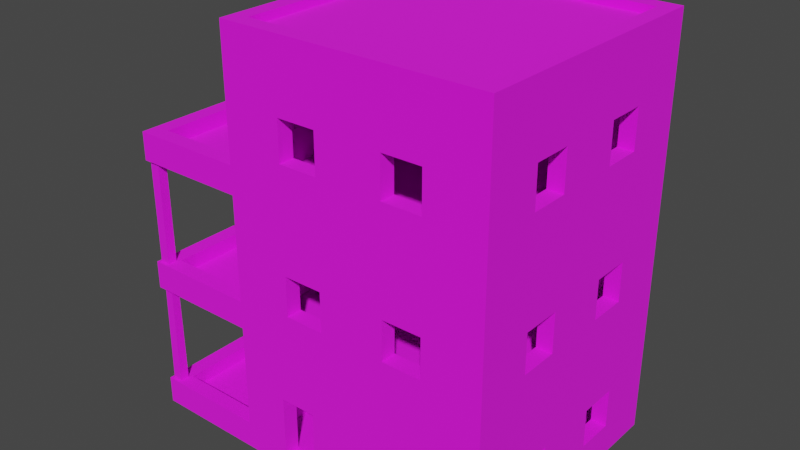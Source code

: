# Source: Building_2.blend  (saved by Blender 3.6.13; exported with 4.5.12 LTS)
import bpy
from mathutils import Matrix  # noqa: F401  (used for matrix-valued properties, if any)

bpy.ops.wm.read_factory_settings(use_empty=True)
scene = bpy.context.scene
scene.name = 'Scene'

# ---- collections
col_collection = bpy.data.collections.new('Collection'); scene.collection.children.link(col_collection)

# ---- images (referenced by path relative to the original .blend; pixels are not part of the script)
import os
ASSET_DIR = os.environ.get("B2B_ASSET_DIR", "")  # directory of the original .blend (textures are referenced by path, not embedded)
HERE = os.path.dirname(os.path.abspath(__file__))  # packed textures are extracted next to this script under _unpacked/

def load_image(name, relpath, width, height, colorspace="sRGB"):
    """Load a texture the original file referenced (path relative to the .blend, or extracted next to this script)."""
    p = next((c for c in (os.path.join(HERE, relpath), os.path.join(ASSET_DIR, relpath)) if relpath and os.path.exists(c)), "")
    if p:
        img = bpy.data.images.load(p, check_existing=True)
        img.name = name
    else:  # same state as the original file: an image datablock whose file is absent (Cycles renders it pink)
        img = bpy.data.images.new(name, width, height)
        img.source = "FILE"
        img.filepath = "//" + (relpath or name)
    img.colorspace_settings.name = colorspace
    return img
img_dark_concrete_jpg = load_image('Dark Concrete.jpg', 'Dark Concrete.jpg', 1024, 1024, 'sRGB')
img_concrete_png = load_image('Concrete.png', 'Concrete.png', 1024, 1024, 'sRGB')

# ---- materials (node trees are filled in below, after node groups)
mat_walls = bpy.data.materials.new('Walls')
mat_walls.alpha_threshold = 0.0
mat_walls.use_transparent_shadow = False
mat_walls.line_color = (0.0, 0.0, 0.0, 1.0)
mat_floor = bpy.data.materials.new('Floor')
mat_floor.use_transparent_shadow = False

# ---- material node trees
mat_walls.use_nodes = True; mat_walls.node_tree.nodes.clear()
_N = mat_walls.node_tree.nodes; _L = mat_walls.node_tree.links
n0 = _N.new('ShaderNodeOutputMaterial'); n0.name = 'Material Output'; n0.location = (300, 300)
n1 = _N.new('ShaderNodeBsdfPrincipled'); n1.name = 'Principled BSDF'; n1.location = (10, 300)
n1.distribution = 'GGX'
n1.subsurface_method = 'BURLEY'
n1.inputs[2].default_value = 1.0
n1.inputs[3].default_value = 1.45
n1.inputs[27].default_value = (0.0, 0.0, 0.0, 1.0)
n1.inputs[28].default_value = 1.0
n2 = _N.new('ShaderNodeTexImage'); n2.name = 'Image Texture'; n2.location = (-280, 280)
n2.image = img_dark_concrete_jpg
_L.new(n1.outputs[0], n0.inputs[0])
_L.new(n2.outputs[0], n1.inputs[0])
n0.is_active_output = True
mat_floor.use_nodes = True; mat_floor.node_tree.nodes.clear()
_N = mat_floor.node_tree.nodes; _L = mat_floor.node_tree.links
n0 = _N.new('ShaderNodeBsdfPrincipled'); n0.name = 'Principled BSDF'; n0.location = (10, 300)
n0.distribution = 'GGX'
n0.subsurface_method = 'BURLEY'
n0.inputs[2].default_value = 1.0
n0.inputs[3].default_value = 1.45
n0.inputs[27].default_value = (0.0, 0.0, 0.0, 1.0)
n0.inputs[28].default_value = 1.0
n1 = _N.new('ShaderNodeOutputMaterial'); n1.name = 'Material Output'; n1.location = (300, 300)
n2 = _N.new('ShaderNodeTexImage'); n2.name = 'Image Texture'; n2.location = (-280, 280)
n2.image = img_concrete_png
_L.new(n0.outputs[0], n1.inputs[0])
_L.new(n2.outputs[0], n0.inputs[0])
n1.is_active_output = True

# ---- world
world_world = bpy.data.worlds.new('World'); scene.world = world_world
world_world.use_nodes = True; world_world.node_tree.nodes.clear()
_N = world_world.node_tree.nodes; _L = world_world.node_tree.links
n0 = _N.new('ShaderNodeOutputWorld'); n0.name = 'World Output'; n0.location = (300, 300)
n1 = _N.new('ShaderNodeBackground'); n1.name = 'Background'; n1.location = (10, 300)
n1.inputs[0].default_value = (0.05088, 0.05088, 0.05088, 1.0)
_L.new(n1.outputs[0], n0.inputs[0])
n0.is_active_output = True
world_world.color = (0.05088, 0.05088, 0.05088)
world_world.use_sun_shadow = False
world_world.sun_shadow_jitter_overblur = 0.0

# ---- meshes
me_cube = bpy.data.meshes.new('Cube')
me_cube.from_pydata([(1.491, 1.491, -0.1181), (1.491, 1.491, 0.03301), (1.491, -1.491, -0.1181), (1.491, -1.491, 0.03301), (-1.491, 1.491, -0.1181), (-1.491, 1.491, 0.03301), (-1.491, -1.491, -0.1181), (-1.491, -1.491, 0.03301), (-1.491, 1.312, 0.03301), (-1.491, -1.312, 0.03301), (1.491, 1.312, -0.1181), (1.491, -1.312, -0.1181), (-1.491, -1.312, -0.1181), (-1.491, 1.312, -0.1181), (1.491, -1.312, 0.03301), (1.491, 1.312, 0.03301), (1.312, 1.491, 0.03301), (-1.312, 1.491, 0.03301), (1.312, -1.491, -0.1181), (-1.312, -1.491, -0.1181), (-1.312, -1.491, 0.03301), (1.312, -1.491, 0.03301), (-1.312, 1.491, -0.1181), (1.312, 1.491, -0.1181), (1.312, 1.312, 0.03301), (-1.312, 1.312, 0.03301), (1.312, -1.312, 0.03301), (-1.312, -1.312, 0.03301), (-1.312, 1.312, -0.1181), (1.312, 1.312, -0.1181), (-1.312, -1.312, -0.1181), (1.312, -1.312, -0.1181), (1.491, 1.491, 1.382), (1.491, 1.491, 1.533), (1.491, -1.491, 1.382), (1.491, -1.491, 1.533), (-1.491, 1.491, 1.382), (-1.491, 1.491, 1.533), (-1.491, -1.491, 1.382), (-1.491, -1.491, 1.533), (-1.491, 1.312, 1.533), (-1.491, -1.312, 1.533), (1.491, 1.312, 1.382), (1.491, -1.312, 1.382), (-1.491, -1.312, 1.382), (-1.491, 1.312, 1.382), (1.491, -1.312, 1.533), (1.491, 1.312, 1.533), (1.312, 1.491, 1.533), (-1.312, 1.491, 1.533), (1.312, -1.491, 1.382), (-1.312, -1.491, 1.382), (-1.312, -1.491, 1.533), (1.312, -1.491, 1.533), (-1.312, 1.491, 1.382), (1.312, 1.491, 1.382), (1.312, 1.312, 1.533), (-1.312, 1.312, 1.533), (1.312, -1.312, 1.533), (-1.312, -1.312, 1.533), (-1.312, 1.312, 1.382), (1.312, 1.312, 1.382), (-1.312, -1.312, 1.382), (1.312, -1.312, 1.382), (1.491, 1.491, 2.882), (1.491, 1.491, 3.033), (1.491, -1.491, 2.882), (1.491, -1.491, 3.033), (-1.491, 1.491, 2.882), (-1.491, 1.491, 3.033), (-1.491, -1.491, 2.882), (-1.491, -1.491, 3.033), (-1.491, 1.312, 3.033), (-1.491, -1.312, 3.033), (1.491, 1.312, 2.882), (1.491, -1.312, 2.882), (-1.491, -1.312, 2.882), (-1.491, 1.312, 2.882), (1.491, -1.312, 3.033), (1.491, 1.312, 3.033), (1.312, 1.491, 3.033), (-1.312, 1.491, 3.033), (1.312, -1.491, 2.882), (-1.312, -1.491, 2.882), (-1.312, -1.491, 3.033), (1.312, -1.491, 3.033), (-1.312, 1.491, 2.882), (1.312, 1.491, 2.882), (1.312, 1.312, 3.033), (-1.312, 1.312, 3.033), (1.312, -1.312, 3.033), (-1.312, -1.312, 3.033), (-1.312, 1.312, 2.882), (1.312, 1.312, 2.882), (-1.312, -1.312, 2.882), (1.312, -1.312, 2.882), (1.491, 1.491, 4.382), (1.491, 1.491, 4.533), (1.491, -1.491, 4.382), (1.491, -1.491, 4.533), (-1.491, 1.491, 4.382), (-1.491, 1.491, 4.533), (-1.491, -1.491, 4.382), (-1.491, -1.491, 4.533), (-1.491, 1.312, 4.533), (-1.491, -1.312, 4.533), (1.491, 1.312, 4.382), (1.491, -1.312, 4.382), (-1.491, -1.312, 4.382), (-1.491, 1.312, 4.382), (1.491, -1.312, 4.533), (1.491, 1.312, 4.533), (1.312, 1.491, 4.533), (-1.312, 1.491, 4.533), (1.312, -1.491, 4.382), (-1.312, -1.491, 4.382), (-1.312, -1.491, 4.533), (1.312, -1.491, 4.533), (-1.312, 1.491, 4.382), (1.312, 1.491, 4.382), (1.312, 1.312, 4.533), (-1.312, 1.312, 4.533), (1.312, -1.312, 4.533), (-1.312, -1.312, 4.533), (-1.312, 1.312, 4.382), (1.312, 1.312, 4.382), (-1.312, -1.312, 4.382), (1.312, -1.312, 4.382), (-0.9528, -1.312, 0.03301), (-0.5392, -1.312, 0.03301), (-0.5392, -1.491, 0.03301), (-0.3766, -1.312, 3.847), (-0.3766, -1.491, 3.847), (-0.3766, -1.312, 3.399), (-0.3766, -1.491, 3.399), (-0.8224, -1.312, 3.847), (-0.8224, -1.491, 3.847), (-0.8224, -1.312, 3.399), (-0.8224, -1.491, 3.399), (-1.312, 0.8383, 3.057), (-1.491, 0.8383, 3.057), (-1.312, 0.8383, 3.847), (-1.491, 0.8383, 3.847), (-1.491, 0.3925, 3.057), (-1.491, 0.3925, 3.506), (-1.312, 0.3925, 3.618), (-1.312, 0.3925, 3.057), (-1.312, 0.3925, 3.847), (-1.491, 0.3925, 3.847), (0.8236, -1.312, 3.399), (0.8236, -1.491, 3.399), (0.8236, -1.312, 3.847), (0.8236, -1.491, 3.847), (0.3778, -1.312, 3.847), (0.3778, -1.491, 3.847), (0.3778, -1.312, 3.399), (0.3778, -1.491, 3.399), (-1.491, -0.3619, 3.399), (-1.312, -0.3619, 3.399), (-1.312, -0.3619, 3.521), (-1.491, -0.3619, 3.847), (-1.312, -0.3619, 3.847), (-1.491, -0.8077, 3.399), (-1.312, -0.8077, 3.399), (-1.491, -0.8077, 3.847), (-1.312, -0.8077, 3.847), (1.491, 0.81, 3.847), (1.312, 0.81, 3.847), (1.491, -0.3903, 3.847), (1.312, -0.3903, 3.847), (1.491, -0.3903, 3.399), (1.312, -0.3903, 3.399), (1.491, 0.3642, 3.399), (1.312, 0.3642, 3.399), (1.491, 0.81, 3.399), (1.312, 0.81, 3.399), (1.491, 0.3642, 3.847), (1.312, 0.3642, 3.847), (1.491, -0.8361, 3.399), (1.312, -0.8361, 3.399), (1.491, -0.8361, 3.847), (1.312, -0.8361, 3.847), (0.8236, 1.491, 3.847), (0.8236, 1.312, 3.847), (0.8236, 1.491, 3.399), (0.8236, 1.312, 3.399), (0.3778, 1.491, 3.399), (0.3778, 1.312, 3.399), (0.3778, 1.491, 3.847), (0.3778, 1.312, 3.847), (-0.3766, 1.491, 3.847), (-0.3766, 1.312, 3.847), (-0.3766, 1.491, 3.399), (-0.3766, 1.312, 3.399), (-0.8224, 1.491, 3.399), (-0.8224, 1.312, 3.399), (-0.8224, 1.491, 3.847), (-0.8224, 1.312, 3.847), (1.312, 0.3642, 1.783), (1.491, 0.3642, 2.036), (1.491, 0.3642, 1.783), (1.491, 0.3642, 2.231), (1.312, 0.3642, 2.231), (1.491, 0.81, 2.231), (1.312, 0.81, 2.231), (1.312, 0.81, 1.783), (1.491, 0.81, 1.783), (0.3778, 1.491, 2.231), (0.3778, 1.312, 2.231), (0.8236, -1.312, 1.784), (0.8236, -1.491, 1.783), (0.8236, -1.312, 2.231), (0.8236, -1.491, 2.231), (0.3778, -1.312, 2.231), (0.3778, -1.491, 2.231), (0.8236, 1.491, 1.783), (0.8236, 1.312, 1.783), (0.8236, 1.491, 2.231), (0.8236, 1.312, 2.231), (0.3778, 1.491, 2.013), (0.3778, 1.491, 1.783), (0.3778, 1.312, 1.783), (-0.3766, 1.491, 2.231), (-0.3766, 1.491, 2.083), (-0.3766, 1.312, 2.231), (-0.8224, 1.491, 2.231), (-0.8224, 1.312, 2.231), (-0.3766, 1.491, 1.783), (-0.3766, 1.312, 1.783), (-0.3766, -1.312, 1.924), (-0.3766, -1.312, 1.783), (-0.3766, -1.491, 1.783), (-0.3766, -1.312, 2.231), (-0.3766, -1.491, 2.231), (-0.8224, 1.491, 1.783), (-0.8224, 1.312, 1.785), (-1.312, 0.3925, 2.231), (-1.491, 0.3925, 2.231), (-1.312, 0.8383, 1.569), (-1.491, 0.8383, 1.569), (-1.312, 0.8383, 2.231), (-1.491, 0.8383, 2.231), (-0.8224, -1.312, 1.783), (-0.8224, -1.491, 1.783), (-0.8224, -1.312, 2.231), (-0.8224, -1.491, 2.231), (-1.312, 0.3925, 1.569), (-1.491, 0.3925, 1.569), (-1.312, -0.3619, 2.231), (-1.491, -0.3619, 2.231), (-1.312, -0.8077, 2.231), (-1.491, -0.8077, 2.231), (-1.312, -0.3619, 1.783), (-1.491, -0.3619, 1.783), (-1.312, -0.8077, 1.783), (-1.491, -0.8077, 1.783), (0.3778, 1.491, 0.7097), (0.3778, 1.312, 0.7097), (0.8236, 1.491, 0.7097), (0.8236, 1.312, 0.7097), (-1.312, 0.3925, 0.7097), (-1.491, 0.3925, 0.7097), (-1.312, 0.8383, 0.7097), (-1.491, 0.8383, 0.7097), (-1.312, 0.8383, 0.04742), (-1.491, 0.8383, 0.04742), (-1.312, 0.3925, 0.04742), (-1.491, 0.3925, 0.04742), (-1.491, -0.3619, 0.7097), (-1.312, -0.3619, 0.7097), (-1.312, -0.3619, 0.2612), (-1.491, -0.3619, 0.2612), (1.312, -0.8361, 1.783), (1.491, -0.8361, 1.783), (-1.491, -0.8077, 0.7097), (-1.312, -0.8077, 0.7097), (1.312, -0.3903, 2.231), (1.491, -0.3903, 2.231), (1.491, -0.3903, 2.007), (1.312, -0.3903, 1.783), (1.491, -0.3903, 1.783), (1.312, -0.8361, 2.231), (1.491, -0.8361, 2.231), (0.3778, -1.312, 1.783), (0.3778, -1.312, 2.013), (0.3778, -1.491, 1.783), (-1.312, -0.8077, 0.2612), (-1.491, -0.8077, 0.2612), (-0.9528, -1.312, 0.7487), (-0.9528, -1.491, 0.7487), (-0.9528, -1.169, 0.03301), (-0.9528, -1.491, 0.03301), (-0.9528, -1.491, -0.04242), (-0.5392, -1.312, 0.7487), (-0.5392, -1.491, 0.7487), (-0.5392, -1.169, 0.03301), (-0.5392, -1.491, -0.04242), (-0.3766, 1.491, 0.7097), (-0.3766, 1.312, 0.7097), (-0.3766, 1.491, 0.2612), (-0.3766, 1.312, 0.2612), (-0.8224, 1.491, 0.7097), (-0.8224, 1.312, 0.7097), (-0.8224, 1.491, 0.2612), (-0.8224, 1.312, 0.2612), (-0.3766, 1.491, 0.5619), (0.8236, 1.312, 0.2612), (0.3778, 1.491, 0.2612), (0.3778, 1.312, 0.2612), (0.8236, 1.491, 0.2842), (0.3778, 1.491, 0.5133), (1.491, 0.81, 0.7097), (1.312, 0.81, 0.7097), (1.491, 0.81, 0.2612), (1.312, 0.81, 0.2612), (1.491, 0.3642, 0.7097), (1.312, 0.3642, 0.7097), (1.491, -0.3903, 0.2612), (1.312, -0.3903, 0.2612), (1.491, -0.3903, 0.7097), (1.312, -0.3903, 0.7097), (1.491, 0.3642, 0.2612), (1.312, 0.3642, 0.2612), (1.491, -0.8361, 0.7097), (1.312, -0.8361, 0.7097), (1.491, -0.8361, 0.2612), (1.312, -0.8361, 0.2612), (0.9228, -1.312, 0.7097), (0.9228, -1.491, 0.7097), (0.4771, -1.312, 0.2612), (0.4771, -1.491, 0.2612), (0.9228, -1.312, 0.2612), (0.9228, -1.491, 0.2612), (0.4771, -1.312, 0.7097), (0.4771, -1.491, 0.7097), (-1.491, -1.312, 4.625), (-1.491, -1.491, 4.625), (-1.312, 1.491, 4.625), (-1.491, 1.491, 4.625), (1.312, -1.491, 4.625), (1.491, -1.491, 4.625), (1.491, 1.312, 4.625), (1.491, 1.491, 4.625), (-1.491, 1.312, 4.625), (1.491, -1.312, 4.625), (-1.312, 1.312, 4.625), (-1.312, -1.312, 4.625), (1.312, 1.491, 4.625), (-1.312, -1.491, 4.625), (1.312, 1.312, 4.625), (1.312, -1.312, 4.625), (-2.792, -1.312, 0.03301), (-2.792, -1.491, 0.03301), (-2.792, -1.491, -0.1181), (-2.792, 1.491, -0.1181), (-2.792, 1.491, 0.03301), (-2.792, 1.312, -0.1181), (-2.792, 1.312, 0.03301), (-2.792, -1.312, -0.1181), (-2.792, -1.312, 1.533), (-2.792, -1.491, 1.533), (-2.75, -1.449, 1.382), (-2.75, 1.449, 1.382), (-2.792, 1.491, 1.533), (-2.75, 1.354, 1.382), (-2.792, 1.312, 1.533), (-2.75, -1.354, 1.382), (-2.792, -1.312, 3.033), (-2.792, -1.491, 3.033), (-2.757, -1.456, 2.882), (-2.757, 1.456, 2.882), (-2.792, 1.491, 3.033), (-2.757, 1.348, 2.882), (-2.792, 1.312, 3.033), (-2.757, -1.348, 2.882), (-2.648, -1.348, 2.882), (-2.648, 1.348, 2.882), (-2.648, -1.456, 2.882), (-2.612, -1.491, 3.033), (-2.612, 1.312, 3.033), (-2.612, 1.491, 3.033), (-2.648, 1.456, 2.882), (-2.612, -1.312, 3.033), (-2.612, -1.491, 1.533), (-2.654, -1.449, 1.382), (-2.612, 1.312, 1.533), (-2.612, 1.491, 1.533), (-2.654, 1.449, 1.382), (-2.612, -1.312, 1.533), (-2.654, -1.354, 1.382), (-2.654, 1.354, 1.382), (-2.612, -1.312, -0.1181), (-2.612, 1.312, -0.1181), (-2.612, -1.491, -0.1181), (-2.612, -1.491, 0.03301), (-2.612, 1.312, 0.03301), (-2.612, 1.491, 0.03301), (-2.612, 1.491, -0.1181), (-2.612, -1.312, 0.03301), (-1.491, -1.312, 0.1985), (-1.491, -1.491, 0.1985), (-1.491, 1.491, 0.1985), (-1.491, 1.312, 0.1985), (-1.491, -1.312, 1.699), (-1.491, -1.491, 1.699), (-1.491, 1.491, 1.699), (-1.491, 1.312, 1.699), (-2.648, -1.456, 1.699), (-1.491, -1.312, 3.199), (-1.491, -1.491, 3.199), (-1.491, 1.491, 3.199), (-1.491, 1.312, 3.199), (-2.757, -1.348, 0.1985), (-2.757, -1.456, 0.1985), (-2.757, 1.456, 0.1985), (-2.757, 1.348, 0.1985), (-2.757, -1.348, 1.699), (-2.757, -1.456, 1.699), (-2.757, 1.456, 1.699), (-2.757, 1.348, 1.699), (-2.792, -1.312, 3.199), (-2.792, -1.491, 3.199), (-2.792, 1.491, 3.199), (-2.792, 1.312, 3.199), (-2.612, -1.491, 3.199), (-2.648, -1.456, 0.1985), (-2.648, 1.348, 1.699), (-2.648, 1.456, 1.699), (-2.612, 1.312, 3.199), (-2.612, 1.491, 3.199), (-2.648, -1.348, 1.699), (-2.648, 1.348, 0.1985), (-2.648, 1.456, 0.1985), (-2.612, -1.312, 3.199), (-2.648, -1.348, 0.1985), (-2.612, 1.312, 2.882), (-2.792, 1.312, 2.882), (-2.792, 1.491, 2.882), (-2.792, -1.491, 2.882), (-2.792, -1.312, 2.882), (-2.612, -1.491, 2.882), (-2.612, -1.312, 2.882), (-2.612, 1.491, 2.882), (-2.792, -1.312, 0.1985), (-2.792, -1.491, 0.1985), (-2.792, 1.491, 0.1985), (-2.792, 1.312, 0.1985), (-2.792, -1.312, 1.699), (-2.792, -1.491, 1.699), (-2.792, 1.491, 1.699), (-2.792, 1.312, 1.699), (-2.612, 1.312, 1.699), (-2.612, -1.312, 1.699), (-2.612, 1.312, 0.1985), (-2.612, -1.312, 0.1985), (-2.612, -1.491, 1.699), (-2.612, 1.491, 1.699), (-2.612, -1.491, 0.1985), (-2.612, 1.491, 0.1985), (-2.612, -1.491, 1.382), (-2.792, -1.491, 1.382), (-2.792, 1.312, 1.382), (-2.792, 1.491, 1.382), (-2.792, -1.312, 1.382), (-2.612, -1.312, 1.382), (-2.612, 1.491, 1.382), (-2.612, 1.312, 1.382)], [], [(30, 19, 6, 12), (20, 7, 6, 19), (363, 449, 456, 386), (14, 3, 2, 11), (16, 1, 0, 23), (1, 15, 10, 0), (15, 14, 11, 10), (43, 14, 15, 313, 321, 317, 325, 323), (41, 403, 404, 39), (465, 462, 363, 386), (22, 28, 13, 4), (28, 30, 12, 13), (10, 11, 31, 29), (29, 31, 30, 28), (0, 10, 29, 23), (23, 29, 28, 22), (45, 8, 9, 287, 271, 267, 265, 263), (55, 16, 309, 258, 256, 310, 305, 297, 301, 303, 17, 54), (5, 17, 22, 4), (17, 16, 23, 22), (51, 20, 27, 62), (3, 21, 18, 2), (11, 2, 18, 31), (31, 18, 19, 30), (38, 7, 20, 51), (52, 39, 38, 51), (371, 422, 429, 380), (75, 46, 58, 95), (46, 35, 34, 43), (48, 33, 32, 55), (33, 47, 42, 32), (47, 46, 43, 42), (87, 48, 56, 93), (394, 352, 353, 393), (378, 368, 438, 440), (36, 5, 8, 45), (62, 275, 269, 270, 266, 260, 262, 264, 25, 60), (61, 24, 26, 326, 318, 322, 314, 312), (61, 63, 62, 60), (32, 1, 16, 55), (60, 25, 24, 306, 308, 300, 304, 302), (57, 59, 58, 56), (77, 40, 57, 92), (37, 49, 54, 36), (49, 48, 55, 54), (83, 52, 59, 94), (35, 53, 50, 34), (53, 52, 51, 50), (34, 3, 14, 43), (70, 39, 52, 83), (84, 71, 70, 83), (391, 358, 356, 392), (107, 78, 90, 127), (78, 67, 66, 75), (80, 65, 64, 87), (65, 79, 74, 64), (79, 78, 75, 74), (119, 80, 88, 125), (383, 360, 460, 459), (441, 439, 436, 435), (68, 37, 40, 77), (93, 95, 94, 92), (64, 33, 48, 87), (89, 91, 90, 88), (109, 72, 89, 124), (69, 81, 86, 68), (81, 80, 87, 86), (115, 84, 91, 126), (67, 85, 82, 66), (85, 84, 83, 82), (66, 35, 46, 75), (102, 71, 84, 115), (116, 103, 102, 115), (104, 101, 100, 109), (123, 346, 350, 122), (110, 99, 98, 107), (112, 97, 96, 119), (97, 111, 106, 96), (111, 110, 107, 106), (101, 338, 337, 113), (99, 340, 339, 117), (103, 105, 108, 102), (105, 104, 109, 108), (100, 69, 72, 109), (125, 127, 126, 124), (96, 65, 80, 119), (120, 349, 345, 121), (121, 123, 122, 120), (103, 336, 335, 105), (113, 337, 347, 112), (101, 113, 118, 100), (113, 112, 119, 118), (112, 347, 342, 97), (105, 335, 343, 104), (99, 117, 114, 98), (117, 116, 115, 114), (98, 67, 78, 107), (126, 91, 73, 108), (108, 73, 71, 102), (127, 90, 85, 114), (114, 85, 67, 98), (124, 89, 81, 118), (118, 81, 69, 100), (125, 88, 79, 106), (106, 79, 65, 96), (93, 56, 47, 74), (74, 47, 33, 64), (42, 15, 1, 32), (54, 17, 5, 36), (92, 57, 49, 86), (86, 49, 37, 68), (95, 58, 53, 82), (82, 53, 35, 66), (63, 26, 21, 50), (50, 21, 3, 34), (44, 9, 7, 38), (94, 59, 41, 76), (76, 41, 39, 70), (27, 128, 290, 295, 129, 26, 24, 25), (77, 40, 41, 255, 253, 247, 239, 241), (83, 52, 53, 210, 285, 231, 243, 245), (115, 84, 85, 150, 156, 134, 138, 136), (107, 78, 79, 174, 172, 170, 178, 180), (75, 46, 47, 206, 200, 199, 278, 280, 273, 282), (119, 80, 81, 194, 192, 186, 184, 182), (87, 48, 215, 217, 207, 219, 223, 222, 225, 234, 49, 86), (109, 72, 73, 162, 157, 144, 143, 140, 142), (25, 8, 5, 17), (24, 16, 1, 15), (63, 327, 333, 329, 129, 293, 288, 128, 27, 62), (45, 60, 54, 36), (92, 57, 235, 226, 224, 228, 221, 208, 218, 216, 56, 93), (93, 56, 58, 272, 279, 198, 205, 204), (95, 58, 209, 211, 213, 284, 229, 232, 244, 242, 59, 94), (94, 250, 248, 252, 246, 236, 240, 238, 57, 92), (25, 60, 45, 8), (17, 54, 60, 25), (63, 50, 34, 43), (26, 63, 43, 14), (27, 20, 7, 9), (9, 44, 62, 27), (51, 20, 291, 289, 294, 334, 328, 332, 21, 50), (24, 61, 55, 16), (32, 55, 61, 42), (15, 42, 61, 24), (127, 90, 91, 137, 133, 155, 149, 151), (124, 89, 88, 185, 187, 193, 195, 197), (126, 165, 161, 159, 145, 147, 141, 139, 89, 124), (125, 167, 177, 173, 171, 169, 181, 179, 90, 127), (200, 198, 202, 201, 199), (272, 273, 280, 279), (273, 272, 281, 282), (265, 264, 262, 263), (91, 126, 127, 151, 153, 155, 133, 131, 135, 137), (79, 106, 107, 180, 168, 170, 172, 176, 166, 174), (318, 317, 319, 320), (279, 280, 278, 277, 276), (179, 178, 170, 171), (41, 76, 77, 241, 237, 247, 253, 249, 251, 255), (250, 251, 249, 248), (58, 95, 93, 204, 202, 198, 279, 276, 281, 272), (81, 118, 119, 182, 188, 186, 192, 190, 196, 194), (312, 311, 315, 316), (58, 59, 242, 230, 229, 284, 283, 209), (322, 321, 313, 314), (53, 82, 83, 245, 233, 231, 285, 214, 212, 210), (26, 63, 61, 312, 316, 322, 318, 320, 324, 326), (252, 253, 255, 254), (275, 274, 268, 269), (88, 125, 124, 197, 191, 193, 187, 189, 183, 185), (204, 203, 201, 202), (320, 319, 323, 324), (171, 170, 168, 169), (286, 287, 274, 275), (15, 42, 43, 323, 319, 317, 321, 315, 311, 313), (198, 200, 206, 205), (175, 174, 166, 167), (178, 179, 181, 180), (236, 237, 241, 240), (130, 21, 332, 330, 334, 294), (73, 108, 109, 142, 148, 144, 157, 160, 164, 162), (139, 140, 143, 146), (291, 20, 19, 18, 21, 130, 296, 292), (266, 267, 261, 260), (165, 164, 160, 161), (271, 270, 269, 268), (326, 325, 317, 318), (239, 238, 240, 241), (158, 157, 162, 163), (163, 162, 164, 165), (264, 265, 267, 266), (165, 126, 91, 89, 139, 146, 145, 159, 158, 163), (9, 44, 45, 263, 261, 267, 271, 268, 274, 287), (250, 94, 59, 57, 238, 246, 252, 254), (85, 114, 115, 136, 132, 134, 156, 154, 152, 150), (321, 322, 316, 315), (253, 252, 248, 249), (260, 261, 263, 262), (147, 148, 142, 141), (276, 277, 282, 281), (167, 166, 176, 177), (169, 168, 180, 181), (140, 139, 141, 142), (172, 173, 177, 176), (327, 63, 26, 129, 329, 331), (173, 172, 174, 175), (146, 143, 144, 148, 147, 145), (246, 247, 237, 236), (48, 49, 234, 227, 223, 219, 220, 215), (16, 17, 303, 299, 305, 310, 307, 309), (205, 206, 203, 204), (57, 56, 216, 221, 228, 235), (325, 326, 324, 323), (238, 239, 247, 246), (47, 74, 75, 282, 277, 278, 199, 201, 203, 206), (314, 313, 311, 312), (270, 271, 287, 286), (24, 61, 60, 302, 298, 300, 308, 257, 259, 306), (275, 62, 27, 25, 264, 266, 270, 286), (254, 255, 251, 250), (167, 125, 88, 90, 179, 171, 173, 175), (157, 158, 159, 161, 160), (182, 183, 189, 188), (186, 188, 189, 187), (185, 184, 186, 187), (185, 183, 182, 184), (190, 192, 193, 191), (194, 195, 193, 192), (190, 191, 197, 196), (194, 196, 197, 195), (137, 138, 134, 133), (134, 132, 131, 133), (131, 132, 136, 135), (137, 135, 136, 138), (155, 156, 150, 149), (155, 153, 154, 156), (152, 154, 153, 151), (149, 150, 152, 151), (209, 210, 212, 211), (283, 285, 210, 209), (283, 284, 213, 214, 285), (211, 212, 214, 213), (230, 231, 233, 232, 229), (242, 243, 231, 230), (232, 233, 245, 244), (244, 245, 243, 242), (215, 216, 218, 217), (220, 221, 216, 215), (218, 208, 207, 217), (207, 208, 221, 220, 219), (234, 235, 228, 227), (234, 225, 226, 235), (222, 224, 226, 225), (222, 223, 227, 228, 224), (327, 328, 334, 333), (330, 329, 333, 334), (331, 332, 328, 327), (329, 330, 332, 331), (293, 294, 289, 288), (288, 289, 291, 128), (128, 291, 130, 129, 295, 290), (296, 130, 291, 292), (350, 339, 340, 344), (347, 349, 341, 342), (349, 350, 344, 341), (343, 335, 346, 345), (338, 343, 345, 337), (337, 345, 349, 347), (335, 336, 348, 346), (346, 348, 339, 350), (116, 348, 336, 103), (110, 344, 340, 99), (117, 339, 348, 116), (121, 345, 346, 123), (97, 342, 341, 111), (111, 341, 344, 110), (122, 350, 349, 120), (104, 343, 338, 101), (357, 355, 354, 356), (352, 351, 358, 353), (351, 357, 356, 358), (365, 363, 462, 461), (360, 359, 463, 460), (359, 365, 461, 463), (373, 371, 437, 436), (368, 367, 439, 438), (367, 373, 436, 439), (442, 437, 371, 380), (40, 406, 451, 385), (397, 354, 355, 396), (385, 451, 452, 388), (37, 405, 406, 40), (72, 411, 428, 379), (367, 420, 423, 373), (384, 425, 434, 389), (380, 429, 410, 69), (390, 431, 432, 387), (430, 375, 377, 407), (464, 463, 461, 466), (418, 370, 381, 427), (393, 353, 358, 391), (392, 356, 354, 397), (77, 435, 442, 68), (70, 440, 441, 76), (378, 424, 421, 368), (72, 379, 382, 73), (68, 442, 380, 69), (76, 441, 435, 77), (71, 378, 440, 70), (373, 423, 422, 371), (44, 464, 466, 45), (45, 466, 465, 36), (38, 459, 464, 44), (395, 453, 454, 398), (39, 383, 459, 38), (383, 455, 448, 360), (36, 465, 386, 37), (40, 385, 388, 41), (13, 392, 397, 4), (6, 393, 391, 12), (39, 404, 455, 383), (8, 395, 398, 9), (4, 397, 396, 5), (360, 448, 447, 359), (12, 391, 392, 13), (7, 394, 393, 6), (451, 450, 447, 452), (429, 422, 423, 428), (419, 372, 370, 418), (364, 415, 431, 390), (428, 423, 420, 433), (453, 446, 443, 454), (416, 374, 375, 430), (433, 420, 421, 424), (361, 413, 425, 384), (408, 433, 424, 409), (410, 429, 428, 411), (403, 452, 455, 404), (405, 456, 451, 406), (399, 454, 457, 400), (401, 458, 453, 402), (352, 444, 443, 351), (365, 450, 449, 363), (382, 433, 408, 73), (359, 447, 450, 365), (396, 458, 401, 5), (388, 452, 403, 41), (394, 457, 444, 352), (8, 402, 453, 395), (357, 446, 445, 355), (71, 409, 424, 378), (355, 445, 458, 396), (69, 410, 411, 72), (351, 443, 446, 357), (379, 428, 433, 382), (73, 408, 409, 71), (7, 400, 457, 394), (398, 454, 399, 9), (368, 421, 420, 367), (5, 401, 402, 8), (386, 456, 405, 37), (9, 399, 400, 7), (376, 435, 436, 372), (372, 436, 437, 370), (369, 438, 439, 374), (377, 440, 438, 369), (374, 439, 441, 375), (370, 437, 442, 381), (381, 442, 435, 376), (375, 441, 440, 377), (412, 443, 444, 413), (414, 445, 446, 415), (416, 447, 448, 417), (418, 449, 450, 419), (419, 450, 451, 426), (430, 452, 447, 416), (415, 446, 453, 431), (434, 454, 443, 412), (417, 448, 455, 407), (427, 456, 449, 418), (407, 455, 452, 430), (426, 451, 456, 427), (413, 444, 457, 425), (432, 458, 445, 414), (425, 457, 454, 434), (431, 453, 458, 432), (407, 377, 369, 417), (417, 369, 374, 416), (427, 381, 376, 426), (426, 376, 372, 419), (384, 459, 460, 361), (364, 461, 462, 362), (361, 460, 463, 366), (366, 463, 464, 389), (362, 462, 465, 387), (390, 466, 461, 364), (387, 465, 466, 390), (389, 464, 459, 384), (387, 432, 414, 362), (362, 414, 415, 364), (389, 434, 412, 366), (366, 412, 413, 361), (293, 129, 130, 294), (259, 257, 256, 258), (306, 259, 258, 309), (308, 306, 309, 307), (307, 310, 256, 257, 308), (299, 300, 298, 297, 305), (297, 298, 302, 301), (304, 303, 301, 302), (303, 304, 300, 299)])
me_cube.polygons.foreach_set('material_index', [0, 0, 0, 0, 0, 0, 0, 0, 0, 0, 0, 0, 0, 0, 0, 0, 0, 0, 0, 0, 0, 0, 0, 0, 0, 0, 0, 0, 0, 0, 0, 0, 0, 0, 0, 0, 0, 0, 0, 0, 0, 1, 0, 0, 0, 0, 0, 0, 0, 0, 0, 0, 0, 0, 0, 0, 0, 0, 0, 0, 0, 0, 0, 1, 0, 0, 0, 0, 0, 0, 0, 0, 0, 0, 0, 0, 0, 0, 0, 0, 0, 0, 0, 0, 0, 0, 0, 1, 0, 0, 0, 0, 0, 0, 0, 0, 0, 0, 0, 0, 0, 0, 0, 0, 0, 0, 0, 0, 0, 0, 0, 0, 0, 0, 0, 0, 0, 0, 1, 0, 0, 0, 0, 0, 0, 0, 0, 0, 0, 0, 0, 0, 0, 0, 0, 0, 0, 0, 0, 0, 0, 0, 0, 0, 0, 0, 0, 0, 0, 0, 0, 0, 0, 0, 0, 0, 0, 0, 0, 0, 0, 0, 0, 0, 0, 0, 0, 0, 0, 0, 0, 0, 0, 0, 0, 0, 0, 0, 0, 0, 0, 0, 0, 0, 0, 0, 0, 0, 0, 0, 0, 0, 0, 0, 0, 0, 0, 0, 0, 0, 0, 0, 0, 0, 0, 0, 0, 0, 0, 0, 0, 0, 0, 0, 0, 0, 0, 0, 0, 0, 0, 0, 0, 0, 0, 0, 0, 0, 0, 0, 0, 0, 0, 0, 0, 0, 0, 0, 0, 0, 0, 0, 0, 0, 0, 0, 0, 0, 0, 0, 0, 0, 0, 0, 0, 0, 0, 0, 0, 0, 1, 0, 0, 0, 0, 0, 0, 0, 0, 0, 0, 0, 0, 0, 0, 0, 0, 0, 0, 0, 0, 0, 0, 0, 0, 0, 0, 0, 0, 0, 0, 0, 0, 0, 0, 0, 0, 0, 0, 0, 0, 0, 0, 0, 0, 1, 0, 0, 0, 0, 0, 0, 0, 0, 0, 0, 0, 1, 0, 0, 0, 1, 0, 0, 0, 0, 0, 0, 0, 0, 0, 0, 0, 0, 0, 0, 0, 0, 0, 0, 0, 0, 0, 0, 0, 0, 0, 0, 0, 0, 0, 0, 0, 0, 0, 0, 0, 0, 0, 0, 0, 0, 0, 0, 0, 0, 0, 0, 0, 0, 0, 0, 0, 0, 0, 0, 0, 0, 0, 0, 0, 0, 0, 0, 0, 0, 0, 0, 0, 0, 0, 0, 0, 0, 0, 0, 0, 0, 0, 0, 0, 0, 0, 0, 0, 0, 0, 0, 0, 0, 0])
_uv = me_cube.uv_layers.new(name='UVMap')
_uv.uv.foreach_set('vector', [-1.85, 1.448, -1.85, 1.701, -1.597, 1.701, -1.597, 1.448, -6.058, -8.985, -5.805, -8.985, -5.805, -9.198, -6.058, -9.198, 2.677, 0.1658, 2.56, 0.1658, 2.56, 0.2935, 2.677, 0.2935, 2.358, -8.985, 2.611, -8.985, 2.611, -9.198, 2.358, -9.198, -6.058, -2.294, -5.805, -2.294, -5.805, -2.507, -6.058, -2.507, -1.597, -8.985, -1.345, -8.985, -1.345, -9.198, -1.597, -9.198, -1.345, -8.985, 2.358, -8.985, 2.358, -9.198, -1.345, -9.198, 2.358, -7.082, 2.358, -8.985, -1.345, -8.985, -0.6359, -8.663, -0.007018, -8.663, 1.057, -8.663, 1.686, -8.663, 1.686, -8.03, -5.553, -6.869, -5.553, -6.869, -5.805, -6.869, -5.805, -6.869, 2.785, 0.2935, 2.785, 0.1658, 2.677, 0.1658, 2.677, 0.2935, -1.85, -2.507, -1.85, -2.255, -1.597, -2.255, -1.597, -2.507, -1.85, -2.255, -1.85, 1.448, -1.597, 1.448, -1.597, -2.255, -5.805, -2.255, -5.805, 1.448, -5.553, 1.448, -5.553, -2.255, -5.553, -2.255, -5.553, 1.448, -1.85, 1.448, -1.85, -2.255, -5.805, -2.507, -5.805, -2.255, -5.553, -2.255, -5.553, -2.507, -5.553, -2.507, -5.553, -2.255, -1.85, -2.255, -1.85, -2.507, -1.85, -7.082, -1.85, -8.985, -5.553, -8.985, -4.841, -8.663, -4.212, -8.663, -3.147, -8.663, -2.518, -8.663, -2.518, -8.03, -6.058, -0.3908, -6.058, -2.294, -6.747, -1.94, -6.747, -1.339, -7.376, -1.339, -7.376, -1.616, -8.44, -1.548, -8.44, -1.339, -9.069, -1.339, -9.069, -1.972, -9.76, -2.294, -9.76, -0.3908, -10.01, -2.294, -9.76, -2.294, -9.76, -2.507, -10.01, -2.507, -9.76, -2.294, -6.058, -2.294, -6.058, -2.507, -9.76, -2.507, 7.207, 5.909, 9.11, 5.909, 9.11, 5.656, 7.207, 5.656, -10.01, -8.985, -9.76, -8.985, -9.76, -9.198, -10.01, -9.198, -5.805, 1.448, -5.805, 1.701, -5.553, 1.701, -5.553, 1.448, -5.553, 1.448, -5.553, 1.701, -1.85, 1.701, -1.85, 1.448, -5.805, -7.082, -5.805, -8.985, -6.058, -8.985, -6.058, -7.082, -6.058, -6.869, -5.805, -6.869, -5.805, -7.082, -6.058, -7.082, 2.677, 1.088, 2.56, 1.088, 2.56, 1.216, 2.677, 1.216, -5.805, 9.864, -3.902, 9.864, -3.902, 9.612, -5.805, 9.612, 2.358, -6.869, 2.611, -6.869, 2.611, -7.082, 2.358, -7.082, -6.058, -0.1777, -5.805, -0.1777, -5.805, -0.3908, -6.058, -0.3908, -1.597, -6.869, -1.345, -6.869, -1.345, -7.082, -1.597, -7.082, -1.345, -6.869, 2.358, -6.869, 2.358, -7.082, -1.345, -7.082, 1.601, 9.612, 3.504, 9.612, 3.504, 9.359, 1.601, 9.359, 2.677, 2.805, 2.677, 2.932, 2.785, 2.932, 2.785, 2.805, 2.694, -0.2317, 2.694, -0.104, 2.801, -0.104, 2.801, -0.2317, -1.597, -7.082, -1.597, -8.985, -1.85, -8.985, -1.85, -7.082, 7.207, 5.656, 8.155, 4.944, 8.155, 4.315, 8.788, 4.315, 8.788, 3.251, 8.155, 3.251, 8.155, 2.622, 8.788, 2.622, 9.11, 1.953, 7.207, 1.953, 6.314, -1.035, 8.217, -1.035, 8.217, -4.738, 7.895, -4.066, 7.895, -3.437, 7.895, -2.372, 7.895, -1.743, 7.262, -1.743, 1.601, 1.701, 1.601, 5.404, 5.304, 5.404, 5.304, 1.701, -5.805, -0.3908, -5.805, -2.294, -6.058, -2.294, -6.058, -0.3908, 5.304, 9.864, 7.207, 9.864, 7.207, 6.161, 6.885, 6.851, 6.885, 7.48, 6.885, 8.544, 6.885, 9.173, 6.252, 9.173, 2.611, -5.495, 2.611, -1.792, 6.314, -1.792, 6.314, -5.495, 6.314, -4.99, 8.217, -4.99, 8.217, -5.243, 6.314, -5.243, -10.01, -0.1777, -9.76, -0.1777, -9.76, -0.3908, -10.01, -0.3908, -9.76, -0.1777, -6.058, -0.1777, -6.058, -0.3908, -9.76, -0.3908, 7.207, 10.12, 9.11, 10.12, 9.11, 9.864, 7.207, 9.864, -10.01, -6.869, -9.76, -6.869, -9.76, -7.082, -10.01, -7.082, -9.76, -6.869, -6.058, -6.869, -6.058, -7.082, -9.76, -7.082, 2.611, -7.082, 2.611, -8.985, 2.358, -8.985, 2.358, -7.082, -5.805, -4.966, -5.805, -6.869, -6.058, -6.869, -6.058, -4.966, -6.058, -4.752, -5.805, -4.752, -5.805, -4.966, -6.058, -4.966, 1.659, 0.03891, 1.787, 0.03891, 1.787, -1.821, 1.659, -1.821, 9.11, 10.12, 11.01, 10.12, 11.01, 9.864, 9.11, 9.864, 2.358, -4.752, 2.611, -4.752, 2.611, -4.966, 2.358, -4.966, -6.058, 1.939, -5.805, 1.939, -5.805, 1.725, -6.058, 1.725, -1.597, -4.752, -1.345, -4.752, -1.345, -4.966, -1.597, -4.966, -1.345, -4.752, 2.358, -4.752, 2.358, -4.966, -1.345, -4.966, 8.217, -4.99, 10.12, -4.99, 10.12, -5.243, 8.217, -5.243, 2.694, -1.154, 2.694, -1.026, 2.801, -1.026, 2.801, -1.154, -0.1856, 0.03891, -0.05783, 0.03891, -0.05783, -1.821, -0.1856, -1.821, -1.597, -4.966, -1.597, -6.869, -1.85, -6.869, -1.85, -4.966, -2.102, 1.701, -2.102, 5.404, 1.601, 5.404, 1.601, 1.701, -5.805, 1.725, -5.805, -0.1777, -6.058, -0.1777, -6.058, 1.725, -10.01, 4.184, -10.01, 7.887, -6.31, 7.887, -6.31, 4.184, 9.11, 5.909, 11.01, 5.909, 11.01, 5.656, 9.11, 5.656, -10.01, 1.939, -9.76, 1.939, -9.76, 1.725, -10.01, 1.725, -9.76, 1.939, -6.058, 1.939, -6.058, 1.725, -9.76, 1.725, 8.217, -0.7822, 10.12, -0.7822, 10.12, -1.035, 8.217, -1.035, -10.01, -4.752, -9.76, -4.752, -9.76, -4.966, -10.01, -4.966, -9.76, -4.752, -6.058, -4.752, -6.058, -4.966, -9.76, -4.966, 2.611, -4.966, 2.611, -6.869, 2.358, -6.869, 2.358, -4.966, -5.805, -2.849, -5.805, -4.752, -6.058, -4.752, -6.058, -2.849, -6.058, -2.636, -5.805, -2.636, -5.805, -2.849, -6.058, -2.849, -1.85, -2.636, -1.597, -2.636, -1.597, -2.849, -1.85, -2.849, -6.052, 7.887, -5.923, 7.887, -5.923, 4.184, -6.052, 4.184, 2.358, -2.636, 2.611, -2.636, 2.611, -2.849, 2.358, -2.849, -6.058, 4.055, -5.805, 4.055, -5.805, 3.842, -6.058, 3.842, -1.597, -2.636, -1.345, -2.636, -1.345, -2.849, -1.597, -2.849, -1.345, -2.636, 2.358, -2.636, 2.358, -2.849, -1.345, -2.849, -10.01, 4.055, -10.01, 4.184, -9.76, 4.184, -9.76, 4.055, -10.01, -2.636, -10.01, -2.507, -9.76, -2.507, -9.76, -2.636, -5.805, -2.636, -5.553, -2.636, -5.553, -2.849, -5.805, -2.849, -5.553, -2.636, -1.85, -2.636, -1.85, -2.849, -5.553, -2.849, -1.597, -2.849, -1.597, -4.752, -1.85, -4.752, -1.85, -2.849, 2.611, -9.198, 2.611, -5.495, 6.314, -5.495, 6.314, -9.198, -5.805, 3.842, -5.805, 1.939, -6.058, 1.939, -6.058, 3.842, -6.181, 7.887, -6.052, 7.887, -6.052, 4.184, -6.181, 4.184, -2.102, 5.404, -2.102, 9.107, 1.601, 9.107, 1.601, 5.404, -5.805, -2.636, -5.805, -2.507, -5.553, -2.507, -5.553, -2.636, -9.76, 4.055, -9.76, 4.184, -6.058, 4.184, -6.058, 4.055, -10.01, 4.055, -9.76, 4.055, -9.76, 3.842, -10.01, 3.842, -9.76, 4.055, -6.058, 4.055, -6.058, 3.842, -9.76, 3.842, -6.058, 4.055, -6.058, 4.184, -5.805, 4.184, -5.805, 4.055, -5.553, -2.636, -5.553, -2.507, -1.85, -2.507, -1.85, -2.636, -10.01, -2.636, -9.76, -2.636, -9.76, -2.849, -10.01, -2.849, -9.76, -2.636, -6.058, -2.636, -6.058, -2.849, -9.76, -2.849, 2.611, -2.849, 2.611, -4.752, 2.358, -4.752, 2.358, -2.849, 9.11, 6.161, 11.01, 6.161, 11.01, 5.909, 9.11, 5.909, -5.553, -2.849, -5.553, -4.752, -5.805, -4.752, -5.805, -2.849, 8.217, -8.945, 10.12, -8.945, 10.12, -9.198, 8.217, -9.198, -9.76, -2.849, -9.76, -4.752, -10.01, -4.752, -10.01, -2.849, 8.217, -4.738, 10.12, -4.738, 10.12, -4.99, 8.217, -4.99, -9.76, 3.842, -9.76, 1.939, -10.01, 1.939, -10.01, 3.842, 9.11, 1.953, 11.01, 1.953, 11.01, 1.701, 9.11, 1.701, -1.345, -2.849, -1.345, -4.752, -1.597, -4.752, -1.597, -2.849, 6.314, -8.945, 8.217, -8.945, 8.217, -9.198, 6.314, -9.198, -1.345, -4.966, -1.345, -6.869, -1.597, -6.869, -1.597, -4.966, -1.345, -7.082, -1.345, -8.985, -1.597, -8.985, -1.597, -7.082, -9.76, -0.3908, -9.76, -2.294, -10.01, -2.294, -10.01, -0.3908, 7.207, 6.161, 9.11, 6.161, 9.11, 5.909, 7.207, 5.909, -9.76, 1.725, -9.76, -0.1777, -10.01, -0.1777, -10.01, 1.725, 1.601, 5.656, 3.504, 5.656, 3.504, 5.404, 1.601, 5.404, -9.76, -4.966, -9.76, -6.869, -10.01, -6.869, -10.01, -4.966, 6.314, -4.738, 8.217, -4.738, 8.217, -4.99, 6.314, -4.99, -9.76, -7.082, -9.76, -8.985, -10.01, -8.985, -10.01, -7.082, -5.553, -7.082, -5.553, -8.985, -5.805, -8.985, -5.805, -7.082, -5.805, 5.909, -3.902, 5.909, -3.902, 5.656, -5.805, 5.656, -5.553, -4.966, -5.553, -6.869, -5.805, -6.869, -5.805, -4.966, -2.102, 1.953, -2.609, 1.953, -2.609, 2.155, -3.193, 2.155, -3.193, 1.953, -5.805, 1.953, -5.805, 5.656, -2.102, 5.656, -1.85, -4.966, -1.85, -6.869, -5.553, -6.869, -4.841, -6.516, -4.212, -6.516, -3.147, -6.516, -2.518, -6.516, -2.518, -5.883, -6.058, -4.966, -6.058, -6.869, -9.76, -6.869, -9.071, -6.516, -8.442, -6.516, -7.378, -6.516, -6.749, -6.516, -6.749, -5.883, -6.058, -2.849, -6.058, -4.752, -9.76, -4.752, -9.071, -4.236, -8.442, -4.236, -7.378, -4.236, -6.749, -4.236, -6.749, -3.604, 2.358, -2.849, 2.358, -4.752, -1.345, -4.752, -0.6359, -4.236, -0.00702, -4.236, 1.057, -4.236, 1.686, -4.236, 1.686, -3.604, 2.358, -4.966, 2.358, -6.869, -1.345, -6.869, -0.6359, -6.516, -0.007018, -6.516, -0.007018, -6.159, 1.057, -6.2, 1.057, -6.516, 1.686, -6.516, 1.686, -5.883, -6.058, 3.842, -6.058, 1.939, -9.76, 1.939, -9.069, 2.455, -8.44, 2.455, -7.376, 2.455, -6.747, 2.455, -6.747, 3.087, -6.058, 1.725, -6.058, -0.1777, -6.747, 0.1747, -6.747, 0.8074, -7.376, 0.8074, -7.376, 0.4999, -8.44, 0.5989, -8.44, 0.8074, -9.069, 0.8074, -9.069, 0.1747, -9.76, -0.1777, -9.76, 1.725, -1.85, -2.849, -1.85, -4.752, -5.553, -4.752, -4.841, -4.236, -4.212, -4.236, -3.147, -4.085, -3.147, -4.236, -2.518, -4.236, -2.518, -3.604, 3.621, 1.624, 3.873, 1.624, 3.873, 1.372, 3.621, 1.372, 3.621, 1.624, 3.621, 1.372, 3.368, 1.372, 3.368, 1.624, 5.304, 5.656, 6.252, 5.107, 6.252, 4.478, 6.885, 4.478, 7.207, 3.044, 6.197, 3.044, 6.197, 2.46, 7.207, 2.46, 7.207, 1.953, 5.304, 1.953, 2.863, 1.624, 3.116, 1.624, 3.116, 1.372, 2.863, 1.372, 6.314, -5.243, 8.217, -5.243, 7.861, -5.934, 7.232, -5.934, 7.232, -6.563, 7.864, -6.563, 7.864, -7.627, 7.232, -7.627, 7.232, -8.256, 7.864, -8.256, 8.217, -8.945, 6.314, -8.945, 1.601, 9.359, 3.504, 9.359, 3.504, 5.656, 3.151, 6.328, 3.151, 6.957, 3.151, 8.021, 3.151, 8.65, 2.519, 8.65, -5.805, 9.612, -3.902, 9.612, -4.256, 8.922, -4.887, 8.922, -4.887, 8.293, -4.58, 8.293, -4.454, 7.229, -4.887, 7.229, -4.887, 6.6, -4.254, 6.6, -3.902, 5.909, -5.805, 5.909, 7.207, 9.864, 8.125, 9.152, 8.125, 8.523, 8.757, 8.523, 8.757, 7.459, 8.125, 7.459, 8.125, 6.83, 8.757, 6.83, 9.11, 6.161, 7.207, 6.161, 7.207, 9.864, 5.304, 9.864, 5.304, 10.12, 7.207, 10.12, 9.11, 1.701, 7.207, 1.701, 7.207, 1.953, 9.11, 1.953, 3.873, 1.372, 3.873, 1.624, 4.126, 1.624, 4.126, 1.372, 7.207, 5.656, 5.304, 5.656, 5.304, 5.909, 7.207, 5.909, 3.116, 1.372, 3.116, 1.624, 3.368, 1.624, 3.368, 1.372, 7.207, 1.701, 5.304, 1.701, 5.304, 1.953, 7.207, 1.953, -6.058, -7.082, -6.058, -8.985, -6.565, -8.985, -6.565, -7.975, -7.148, -7.975, -8.582, -8.03, -9.211, -8.03, -9.211, -8.663, -9.76, -8.985, -9.76, -7.082, 8.217, -1.035, 6.314, -1.035, 6.314, -0.7822, 8.217, -0.7822, 4.378, 1.372, 4.126, 1.372, 4.126, 1.624, 4.378, 1.624, 7.207, 5.909, 5.304, 5.909, 5.304, 6.161, 7.207, 6.161, 9.11, 9.864, 11.01, 9.864, 11.01, 6.161, 10.5, 6.852, 10.5, 7.481, 10.5, 8.546, 10.5, 9.175, 9.864, 9.175, 9.11, 5.656, 11.01, 5.656, 11.01, 1.953, 10.5, 2.643, 10.5, 3.272, 10.5, 4.336, 10.5, 4.965, 9.864, 4.965, 8.217, -1.035, 8.971, -1.747, 8.971, -2.376, 9.431, -2.376, 9.294, -3.44, 8.971, -3.44, 8.971, -4.069, 9.604, -4.069, 10.12, -4.738, 8.217, -4.738, 8.217, -5.243, 8.971, -5.951, 8.971, -6.58, 9.604, -6.58, 9.604, -7.645, 8.971, -7.645, 8.971, -8.274, 9.604, -8.274, 10.12, -8.945, 8.217, -8.945, 3.368, 0.7388, 3.116, 0.7388, 3.116, 0.1061, 3.368, 0.1061, 3.368, 0.3817, 5.135, 1.368, 4.883, 1.368, 4.883, 0.7388, 5.135, 0.7388, 3.368, 0.1061, 3.116, 0.1061, 3.116, -0.5267, 3.368, -0.5267, 4.126, -0.5267, 4.378, -0.5267, 4.378, 0.1061, 4.126, 0.1061, 11.01, 6.161, 9.11, 6.161, 9.11, 9.864, 9.864, 9.175, 9.864, 8.546, 10.5, 8.546, 10.5, 7.481, 9.864, 7.481, 9.864, 6.852, 10.5, 6.852, -1.345, -4.752, -1.345, -2.849, 2.358, -2.849, 1.686, -3.604, 1.057, -3.604, 1.057, -4.236, -0.00702, -4.236, -0.00702, -3.604, -0.6359, -3.604, -0.6359, -4.236, 2.863, -0.5267, 3.116, -0.5267, 3.116, 0.1061, 2.863, 0.1061, 2.611, -0.1497, 2.863, -0.1497, 2.863, 0.1665, 2.863, 0.4831, 2.611, 0.4831, 4.138, 6.033, 3.885, 6.033, 3.885, 5.404, 4.138, 5.404, -5.553, -6.869, -5.553, -4.966, -1.85, -4.966, -2.518, -5.883, -3.147, -5.883, -3.147, -6.516, -4.212, -6.516, -4.212, -5.883, -4.841, -5.883, -4.841, -6.516, -2.387, 6.285, -2.64, 6.285, -2.64, 5.656, -2.387, 5.656, 3.504, 5.656, 1.601, 5.656, 1.601, 9.359, 2.519, 8.65, 2.519, 8.021, 3.151, 8.021, 3.151, 6.957, 2.519, 6.957, 2.519, 6.328, 3.151, 6.328, -9.76, 1.939, -9.76, 3.842, -6.058, 3.842, -6.747, 3.087, -7.376, 3.087, -7.376, 2.455, -8.44, 2.455, -8.44, 3.087, -9.069, 3.087, -9.069, 2.455, 4.883, -1.792, 5.135, -1.792, 5.135, -1.163, 4.883, -1.163, -3.902, 9.612, -3.902, 5.909, -4.254, 6.6, -4.254, 7.229, -4.454, 7.229, -4.58, 8.293, -4.254, 8.293, -4.256, 8.922, 5.135, 0.09468, 4.883, 0.09468, 4.883, -0.5342, 5.135, -0.5342, -9.76, -6.869, -9.76, -4.966, -6.058, -4.966, -6.749, -5.883, -7.378, -5.883, -7.378, -6.516, -8.442, -6.516, -8.442, -5.883, -9.071, -5.883, -9.071, -6.516, 8.217, -4.738, 6.314, -4.738, 6.314, -1.035, 7.262, -1.743, 7.262, -2.372, 7.895, -2.372, 7.895, -3.437, 7.262, -3.437, 7.262, -4.066, 7.895, -4.066, 5.64, -0.5342, 5.893, -0.5342, 5.893, 0.09468, 5.64, 0.09468, -2.135, 6.285, -2.387, 6.285, -2.387, 5.656, -2.135, 5.656, 11.01, 1.953, 9.11, 1.953, 9.11, 5.656, 9.864, 4.965, 9.864, 4.336, 10.5, 4.336, 10.5, 3.272, 9.864, 3.272, 9.864, 2.643, 10.5, 2.643, 4.883, -1.163, 5.135, -1.163, 5.135, -0.5342, 4.883, -0.5342, 4.39, 6.033, 4.138, 6.033, 4.138, 5.404, 4.39, 5.404, 3.116, -1.159, 3.368, -1.159, 3.368, -0.5267, 3.116, -0.5267, 4.63, -0.5267, 4.883, -0.5267, 4.883, 0.1061, 4.63, 0.1061, -1.345, -8.985, -1.345, -7.082, 2.358, -7.082, 1.686, -8.03, 1.057, -8.03, 1.057, -8.663, -0.007018, -8.663, -0.007018, -8.03, -0.6359, -8.03, -0.6359, -8.663, 3.873, -0.5267, 3.621, -0.5267, 3.621, -1.156, 3.873, -1.156, 3.621, 0.7388, 3.873, 0.7388, 3.873, 1.372, 3.621, 1.372, 3.116, 0.7388, 3.368, 0.7388, 3.368, 1.372, 3.116, 1.372, 5.388, 0.7236, 5.135, 0.7236, 5.135, 0.09468, 5.388, 0.09468, -7.148, -8.985, -9.76, -8.985, -9.211, -8.663, -8.582, -8.663, -8.582, -8.03, -7.148, -7.975, -5.553, -4.752, -5.553, -2.849, -1.85, -2.849, -2.518, -3.604, -3.147, -3.604, -3.147, -4.085, -4.212, -4.236, -4.212, -3.604, -4.841, -3.604, -4.841, -4.236, -3.65, 5.656, -3.397, 5.656, -3.397, 6.285, -3.65, 6.285, -6.565, -8.985, -6.058, -8.985, -6.058, -9.198, -9.76, -9.198, -9.76, -8.985, -7.148, -8.985, -7.148, -9.091, -6.565, -9.091, 4.63, 0.1061, 4.883, 0.1061, 4.883, 0.7388, 4.63, 0.7388, -2.892, 5.656, -2.64, 5.656, -2.64, 6.285, -2.892, 6.285, 4.63, -1.159, 4.883, -1.159, 4.883, -0.5267, 4.63, -0.5267, 5.135, 0.7236, 4.883, 0.7236, 4.883, 0.09468, 5.135, 0.09468, 3.873, 0.7388, 4.126, 0.7388, 4.126, 1.372, 3.873, 1.372, -3.397, 5.656, -3.145, 5.656, -3.145, 6.285, -3.397, 6.285, 3.621, -0.5267, 3.873, -0.5267, 3.873, 0.1061, 3.621, 0.1061, 4.643, 5.404, 4.895, 5.404, 4.895, 6.033, 4.643, 6.033, 8.971, -1.747, 8.217, -1.035, 10.12, -1.035, 10.12, -4.738, 9.604, -4.069, 9.604, -3.44, 9.294, -3.44, 9.431, -2.376, 9.604, -2.376, 9.604, -1.747, -5.553, -8.985, -5.553, -7.082, -1.85, -7.082, -2.518, -8.03, -3.147, -8.03, -3.147, -8.663, -4.212, -8.663, -4.212, -8.03, -4.841, -8.03, -4.841, -8.663, 8.125, 9.152, 7.207, 9.864, 9.11, 9.864, 9.11, 6.161, 8.757, 6.83, 8.757, 7.459, 8.757, 8.523, 8.757, 9.152, -9.76, -4.752, -9.76, -2.849, -6.058, -2.849, -6.749, -3.604, -7.378, -3.604, -7.378, -4.236, -8.442, -4.236, -8.442, -3.604, -9.071, -3.604, -9.071, -4.236, 3.116, -1.792, 3.368, -1.792, 3.368, -1.159, 3.116, -1.159, 4.378, -0.5267, 4.63, -0.5267, 4.63, 0.1061, 4.378, 0.1061, -3.65, 6.285, -3.902, 6.285, -3.902, 5.656, -3.65, 5.656, 4.138, 6.033, 4.39, 6.033, 4.39, 6.662, 4.138, 6.662, 3.885, 6.033, 3.633, 6.033, 3.633, 5.404, 3.885, 5.404, 4.895, 5.404, 5.148, 5.404, 5.148, 6.033, 4.895, 6.033, 5.388, -0.5342, 5.135, -0.5342, 5.135, -1.163, 5.388, -1.163, 3.621, 0.1061, 3.873, 0.1061, 3.873, 0.7388, 3.621, 0.7388, 3.368, -1.792, 3.621, -1.792, 3.621, -1.159, 3.368, -1.159, 6.252, 5.107, 5.304, 5.656, 7.207, 5.656, 7.207, 3.044, 6.885, 4.478, 6.885, 5.107, 4.643, 6.033, 4.39, 6.033, 4.39, 5.404, 4.643, 5.404, 2.863, -1.159, 3.116, -1.159, 3.116, -1.009, 3.116, -0.5267, 2.863, -0.5267, 2.863, -0.8496, 4.378, -1.159, 4.63, -1.159, 4.63, -0.5267, 4.378, -0.5267, -6.058, -0.1777, -9.76, -0.1777, -9.069, 0.1747, -8.44, 0.1747, -8.44, 0.5989, -7.376, 0.4999, -7.376, 0.1747, -6.747, 0.1747, -6.058, -2.294, -9.76, -2.294, -9.069, -1.972, -8.44, -1.972, -8.44, -1.548, -7.376, -1.616, -7.376, -1.972, -6.747, -1.94, 2.611, -0.7824, 2.863, -0.7824, 2.863, -0.1497, 2.611, -0.1497, 8.217, -5.243, 8.217, -8.945, 7.864, -8.256, 7.864, -7.627, 7.864, -6.563, 7.861, -5.934, 2.863, 0.1061, 3.116, 0.1061, 3.116, 0.7388, 2.863, 0.7388, 5.135, -1.792, 5.388, -1.792, 5.388, -1.163, 5.135, -1.163, -1.345, -6.869, -1.345, -4.966, 2.358, -4.966, 1.686, -5.883, 1.057, -5.883, 1.057, -6.2, -0.007018, -6.159, -0.00702, -5.883, -0.6359, -5.883, -0.6359, -6.516, 2.863, 0.7388, 3.116, 0.7388, 3.116, 1.372, 2.863, 1.372, 5.64, -1.163, 5.893, -1.163, 5.893, -0.5342, 5.64, -0.5342, 7.207, 6.161, 5.304, 6.161, 5.304, 9.864, 6.252, 9.173, 6.252, 8.544, 6.885, 8.544, 6.885, 7.48, 6.252, 7.48, 6.252, 6.851, 6.885, 6.851, 8.155, 4.944, 7.207, 5.656, 9.11, 5.656, 9.11, 1.953, 8.788, 2.622, 8.788, 3.251, 8.788, 4.315, 8.788, 4.944, 4.378, -1.792, 4.63, -1.792, 4.63, -1.159, 4.378, -1.159, 8.971, -5.951, 8.217, -5.243, 10.12, -5.243, 10.12, -8.945, 9.604, -8.274, 9.604, -7.645, 9.604, -6.58, 9.604, -5.951, 2.863, -1.792, 3.116, -1.792, 3.116, -1.619, 3.116, -1.159, 2.863, -1.159, 5.388, -0.5342, 5.64, -0.5342, 5.64, -1.163, 5.388, -1.163, 3.368, -1.159, 3.368, -0.5267, 3.621, -0.5267, 3.621, -1.159, 5.388, 0.7236, 5.64, 0.7236, 5.64, 0.09468, 5.388, 0.09468, 2.611, 0.4831, 2.611, 1.116, 2.863, 1.116, 2.863, 0.4831, 3.368, 0.7388, 3.368, 1.372, 3.621, 1.372, 3.621, 0.7388, 4.138, 6.033, 3.885, 6.033, 3.885, 6.662, 4.138, 6.662, 5.64, 1.353, 5.893, 1.353, 5.893, 0.7236, 5.64, 0.7236, 3.621, -1.792, 3.621, -1.159, 3.873, -1.159, 3.873, -1.792, 5.893, -1.792, 5.64, -1.792, 5.64, -1.163, 5.893, -1.163, 3.873, -1.159, 3.873, -0.5267, 4.126, -0.5267, 4.126, -1.159, -3.65, 6.914, -3.397, 6.914, -3.397, 6.285, -3.65, 6.285, 3.873, -1.792, 3.873, -1.159, 4.126, -1.159, 4.126, -1.792, 5.388, 0.7388, 5.135, 0.7388, 5.135, 1.368, 5.388, 1.368, 3.368, -0.5267, 3.368, 0.1061, 3.621, 0.1061, 3.621, -0.5267, -2.892, 6.285, -2.892, 5.656, -3.145, 5.656, -3.145, 6.285, 3.621, 0.1061, 3.368, 0.1061, 3.368, 0.7388, 3.621, 0.7388, 4.883, 0.7408, 4.63, 0.7388, 4.63, 1.372, 4.883, 1.372, 5.388, -0.5342, 5.135, -0.5342, 5.135, 0.09468, 5.388, 0.09468, 4.378, 0.1061, 4.378, 0.4313, 4.378, 0.7388, 4.63, 0.7388, 4.63, 0.1061, 4.643, 6.662, 4.895, 6.662, 4.895, 6.033, 4.643, 6.033, 4.126, 1.372, 4.378, 1.372, 4.378, 0.7388, 4.126, 0.7388, 4.126, 1.172, -3.65, 6.285, -3.902, 6.285, -3.902, 6.914, -3.65, 6.914, 4.895, 6.662, 5.148, 6.662, 5.148, 6.033, 4.895, 6.033, 4.378, 0.1061, 4.126, 0.1061, 4.126, 0.7388, 4.378, 0.7388, 4.378, -1.159, 4.126, -1.159, 4.126, -0.5267, 4.378, -0.5267, 5.64, -0.5342, 5.388, -0.5342, 5.388, 0.09468, 5.64, 0.09468, 5.64, -1.163, 5.64, -1.792, 5.388, -1.792, 5.388, -1.163, 3.873, 0.7388, 4.126, 0.7388, 4.126, 0.1061, 3.873, 0.1061, 3.873, 0.4313, 4.39, 6.662, 4.643, 6.662, 4.643, 6.033, 4.39, 6.033, 3.873, -0.5267, 3.873, 0.1061, 4.126, 0.1061, 4.126, -0.5238, 3.885, 6.033, 3.633, 6.033, 3.633, 6.662, 3.885, 6.662, 4.378, -1.159, 4.378, -1.368, 4.378, -1.792, 4.126, -1.792, 4.126, -1.159, 5.64, 0.7236, 5.388, 0.7236, 5.388, 1.353, 5.64, 1.353, 4.63, 0.7388, 4.378, 0.7388, 4.378, 1.372, 4.63, 1.372, 4.883, -1.792, 4.63, -1.792, 4.63, -1.159, 4.883, -1.159, 5.893, 0.09468, 5.64, 0.09468, 5.64, 0.7236, 5.893, 0.7236, 2.611, 1.699, 2.863, 1.699, 2.863, 1.116, 2.611, 1.116, 2.611, -0.7824, 2.863, -0.7824, 2.863, -1.792, 2.611, -1.792, -2.609, 1.953, -2.609, 1.701, -3.193, 1.701, -3.193, 1.953, -3.193, 2.155, -2.609, 2.155, -7.148, -9.091, -7.148, -8.985, -6.565, -8.985, -6.565, -9.091, 2.358, 1.448, 2.358, 1.701, 2.611, 1.701, 2.611, 1.448, 2.358, -2.507, 2.358, -2.255, 2.611, -2.255, 2.611, -2.507, 2.358, -2.255, 2.358, 1.448, 2.611, 1.448, 2.611, -2.255, -1.597, -2.255, -1.597, 1.448, -1.345, 1.448, -1.345, -2.255, -1.597, -2.507, -1.597, -2.255, -1.345, -2.255, -1.345, -2.507, -1.345, -2.507, -1.345, -2.255, 2.358, -2.255, 2.358, -2.507, -1.597, 1.448, -1.597, 1.701, -1.345, 1.701, -1.345, 1.448, -1.345, 1.448, -1.345, 1.701, 2.358, 1.701, 2.358, 1.448, -6.058, -2.636, -6.058, -2.507, -5.805, -2.507, -5.805, -2.636, 2.358, -2.636, 2.358, -2.507, 2.611, -2.507, 2.611, -2.636, -9.76, -2.636, -9.76, -2.507, -6.058, -2.507, -6.058, -2.636, -6.31, 7.887, -6.181, 7.887, -6.181, 4.184, -6.31, 4.184, -1.597, -2.636, -1.597, -2.507, -1.345, -2.507, -1.345, -2.636, -1.345, -2.636, -1.345, -2.507, 2.358, -2.507, 2.358, -2.636, 3.504, 9.107, 3.633, 9.107, 3.633, 5.404, 3.504, 5.404, -1.85, -2.636, -1.85, -2.507, -1.597, -2.507, -1.597, -2.636, 1.904, 0.03891, 1.904, 0.1658, 2.011, 0.1658, 2.011, 0.03891, 1.904, -1.948, 1.904, -1.821, 2.011, -1.821, 2.011, -1.948, 1.904, -1.821, 1.904, 0.03891, 2.011, 0.03891, 2.011, -1.821, 2.353, 0.03891, 2.353, 0.1658, 2.46, 0.1658, 2.46, 0.03891, 2.353, -1.948, 2.353, -1.821, 2.46, -1.821, 2.46, -1.948, 2.353, -1.821, 2.353, 0.03891, 2.46, 0.03891, 2.46, -1.821, 2.128, 0.03891, 2.128, 0.1658, 2.235, 0.1658, 2.235, 0.03891, 2.128, -1.948, 2.128, -1.821, 2.235, -1.821, 2.235, -1.948, 2.128, -1.821, 2.128, 0.03891, 2.235, 0.03891, 2.235, -1.821, 2.785, 1.216, 2.785, 1.088, 2.677, 1.088, 2.677, 1.216, 0.7531, 2.026, 0.6358, 2.026, 0.6358, 2.821, 0.7531, 2.821, 0.1666, 2.154, 0.1666, 2.026, 0.05947, 2.026, 0.05947, 2.154, 2.443, 2.026, 2.56, 2.026, 2.56, 0.1658, 2.443, 0.1658, -1.597, -6.869, -1.597, -6.869, -1.85, -6.869, -1.85, -6.869, 0.4012, 2.026, 0.2839, 2.026, 0.2839, 2.821, 0.4012, 2.821, 2.128, -1.821, 2.011, -1.821, 2.011, 0.03891, 2.128, 0.03891, 1.25, 2.865, 1.254, 2.026, 1.178, 2.026, 1.182, 2.865, 2.677, 1.216, 2.56, 1.216, 2.56, 2.01, 2.677, 2.01, 1.174, 2.865, 1.178, 2.026, 1.102, 2.026, 1.106, 2.865, 1.559, 2.026, 1.559, 2.865, 1.635, 2.865, 1.635, 2.026, -1.108, 0.03891, -0.98, 0.03891, -0.98, -1.821, -1.108, -1.821, 1.025, 2.026, 1.025, 2.865, 1.102, 2.865, 1.102, 2.026, 1.659, 0.1658, 1.787, 0.1658, 1.787, 0.03891, 1.659, 0.03891, 1.659, -1.821, 1.787, -1.821, 1.787, -1.948, 1.659, -1.948, -0.98, -1.821, -0.1856, -1.821, -0.1856, -1.948, -0.98, -1.948, -0.98, 0.1658, -0.1856, 0.1658, -0.1856, 0.03891, -0.98, 0.03891, 2.694, -0.2317, 2.577, -0.2317, 2.577, -0.104, 2.694, -0.104, 2.326, 0.1658, 1.531, 0.1658, 1.531, 2.026, 2.326, 2.026, 2.785, 2.01, 2.785, 1.216, 2.677, 1.216, 2.677, 2.01, -0.98, 0.03891, -0.1856, 0.03891, -0.1856, -1.821, -0.98, -1.821, 2.694, -1.026, 2.694, -0.2317, 2.801, -0.2317, 2.801, -1.026, 2.128, 0.03891, 2.011, 0.03891, 2.011, 0.1658, 2.128, 0.1658, -1.902, 0.03891, -1.108, 0.03891, -1.108, -1.821, -1.902, -1.821, -1.902, -1.821, -1.108, -1.821, -1.108, -1.948, -1.902, -1.948, -1.902, 0.1658, -1.108, 0.1658, -1.108, 0.03891, -1.902, 0.03891, 2.326, 2.026, 2.443, 2.026, 2.443, 0.1658, 2.326, 0.1658, 2.694, -1.948, 2.694, -1.154, 2.801, -1.154, 2.801, -1.948, 2.694, -1.154, 2.577, -1.154, 2.577, -1.026, 2.694, -1.026, 2.785, 1.088, 2.785, 0.2935, 2.677, 0.2935, 2.677, 1.088, 1.531, 0.1658, 0.7366, 0.1658, 0.7366, 2.026, 1.531, 2.026, 0.8643, -1.821, 1.659, -1.821, 1.659, -1.948, 0.8643, -1.948, 0.8643, 0.1658, 1.659, 0.1658, 1.659, 0.03891, 0.8643, 0.03891, 2.694, -1.948, 2.577, -1.948, 2.577, -1.154, 2.694, -1.154, 0.7366, 0.1658, -0.05783, 0.1658, -0.05783, 2.026, 0.7366, 2.026, 0.1666, 2.948, 0.1666, 2.154, 0.05947, 2.154, 0.05947, 2.948, 2.353, -1.948, 2.235, -1.948, 2.235, -1.821, 2.353, -1.821, 0.8643, 0.03891, 1.659, 0.03891, 1.659, -1.821, 0.8643, -1.821, 2.677, 2.01, 2.677, 2.805, 2.785, 2.805, 2.785, 2.01, 0.06989, -1.821, -0.05783, -1.821, -0.05783, 0.03891, 0.06989, 0.03891, -1.774, 0.1658, -1.902, 0.1658, -1.902, 0.2926, -1.774, 0.2926, 1.483, 2.026, 1.483, 2.865, 1.559, 2.865, 1.559, 2.026, 2.874, -1.109, 2.879, -1.948, 2.801, -1.948, 2.806, -1.109, -1.774, 0.2926, -1.902, 0.2926, -1.902, 2.153, -1.774, 2.153, -0.8523, 0.2926, -0.98, 0.2926, -0.98, 2.153, -0.8523, 2.153, 2.801, -1.109, 2.801, -0.2707, 2.879, -0.2707, 2.879, -1.109, -1.774, 2.153, -1.902, 2.153, -1.902, 2.28, -1.774, 2.28, 2.857, 2.682, 2.862, 1.843, 2.785, 1.843, 2.789, 2.682, -0.98, 2.153, -1.774, 2.153, -1.774, 2.28, -0.98, 2.28, -0.98, 0.1658, -1.774, 0.1658, -1.774, 0.2926, -0.98, 0.2926, 0.8643, 0.03891, 0.06989, 0.03891, 0.06989, 0.1658, 0.8643, 0.1658, 0.8643, -1.948, 0.06989, -1.948, 0.06989, -1.821, 0.8643, -1.821, -0.05783, 2.153, -0.8523, 2.153, -0.8523, 2.28, -0.05783, 2.28, -0.05783, 0.1658, -0.8523, 0.1658, -0.8523, 0.2926, -0.05783, 0.2926, 1.904, -1.948, 1.787, -1.948, 1.787, -1.821, 1.904, -1.821, 2.353, 0.03891, 2.235, 0.03891, 2.235, 0.1658, 2.353, 0.1658, 0.2839, 2.026, 0.1666, 2.026, 0.1666, 2.821, 0.2839, 2.821, 2.353, -1.821, 2.235, -1.821, 2.235, 0.03891, 2.353, 0.03891, 0.05947, 2.154, -0.05783, 2.154, -0.05783, 2.948, 0.05947, 2.948, 0.6358, 2.026, 0.5185, 2.026, 0.5185, 2.821, 0.6358, 2.821, 2.677, 2.805, 2.56, 2.805, 2.56, 2.932, 2.677, 2.932, 0.5185, 2.026, 0.4012, 2.026, 0.4012, 2.821, 0.5185, 2.821, 1.904, 0.03891, 1.787, 0.03891, 1.787, 0.1658, 1.904, 0.1658, 2.694, -1.026, 2.577, -1.026, 2.577, -0.2317, 2.694, -0.2317, 0.05947, 2.026, -0.05783, 2.026, -0.05783, 2.154, 0.05947, 2.154, -1.597, -4.752, -1.597, -4.752, -1.85, -4.752, -1.85, -4.752, 1.904, -1.821, 1.787, -1.821, 1.787, 0.03891, 1.904, 0.03891, 2.46, -0.08793, 2.577, -0.08793, 2.577, -1.948, 2.46, -1.948, -5.553, -4.752, -5.553, -4.752, -5.805, -4.752, -5.805, -4.752, 2.677, 2.01, 2.56, 2.01, 2.56, 2.805, 2.677, 2.805, 0.8704, 2.026, 0.7531, 2.026, 0.7531, 2.821, 0.8704, 2.821, 2.128, -1.948, 2.011, -1.948, 2.011, -1.821, 2.128, -1.821, 3.873, 1.372, 3.873, 1.372, 3.873, 1.624, 3.873, 1.624, 2.677, 0.2935, 2.56, 0.2935, 2.56, 1.088, 2.677, 1.088, 3.368, 1.372, 3.368, 1.372, 3.368, 1.624, 3.368, 1.624, -0.1603, -1.847, -0.1856, -1.821, -0.05783, -1.821, -0.08313, -1.847, -0.08313, -1.847, -0.05783, -1.821, -0.05783, -1.948, -0.08313, -1.923, -0.08313, 0.1405, -0.05783, 0.1658, -0.05783, 0.03891, -0.08313, 0.06421, -0.1603, 0.1405, -0.1856, 0.1658, -0.05783, 0.1658, -0.08313, 0.1405, -0.08313, 0.06421, -0.05783, 0.03891, -0.1856, 0.03891, -0.1603, 0.06421, -0.08313, -1.923, -0.05783, -1.948, -0.1856, -1.948, -0.1603, -1.923, -0.1603, -1.923, -0.1856, -1.948, -0.1856, -1.821, -0.1603, -1.847, -0.1603, 0.06421, -0.1856, 0.03891, -0.1856, 0.1658, -0.1603, 0.1405, -0.9547, 2.178, -0.98, 2.153, -0.98, 2.28, -0.9547, 2.255, -0.9547, 0.1911, -0.98, 0.1658, -0.98, 0.2926, -0.9547, 0.2673, -0.03253, 0.06421, -0.05783, 0.03891, -0.05783, 0.1658, -0.03253, 0.1405, -0.03253, -1.923, -0.05783, -1.948, -0.05783, -1.821, -0.03253, -1.847, -0.03253, -1.847, -0.05783, -1.821, 0.06989, -1.821, 0.04459, -1.847, 0.04459, 0.06421, 0.06989, 0.03891, -0.05783, 0.03891, -0.03253, 0.06421, -0.9547, 0.2673, -0.98, 0.2926, -0.8523, 0.2926, -0.8776, 0.2673, -0.8776, 2.178, -0.8523, 2.153, -0.98, 2.153, -0.9547, 2.178, -0.03253, 0.1405, -0.05783, 0.1658, 0.06989, 0.1658, 0.04459, 0.1405, 0.04459, -1.923, 0.06989, -1.948, -0.05783, -1.948, -0.03253, -1.923, 0.04459, 0.1405, 0.06989, 0.1658, 0.06989, 0.03891, 0.04459, 0.06421, 0.04459, -1.847, 0.06989, -1.821, 0.06989, -1.948, 0.04459, -1.923, -0.9547, 2.255, -0.98, 2.28, -0.8523, 2.28, -0.8776, 2.255, -0.8776, 0.1911, -0.8523, 0.1658, -0.98, 0.1658, -0.9547, 0.1911, -0.8776, 2.255, -0.8523, 2.28, -0.8523, 2.153, -0.8776, 2.178, -0.8776, 0.2673, -0.8523, 0.2926, -0.8523, 0.1658, -0.8776, 0.1911, 0.8704, 2.026, 0.8704, 2.865, 0.9475, 2.865, 0.9475, 2.026, 1.407, 2.026, 1.407, 2.865, 1.483, 2.865, 1.483, 2.026, 1.635, 2.026, 1.635, 2.865, 1.712, 2.865, 1.712, 2.026, 0.9475, 2.026, 0.9475, 2.865, 1.025, 2.865, 1.025, 2.026, -1.078, 0.136, -1.108, 0.1658, -0.98, 0.1658, -1.01, 0.136, -1.01, -1.851, -0.98, -1.821, -0.98, -1.948, -1.01, -1.919, -1.01, 0.136, -0.98, 0.1658, -0.98, 0.03891, -1.01, 0.06868, -1.01, 0.06868, -0.98, 0.03891, -1.108, 0.03891, -1.078, 0.06868, -1.01, -1.919, -0.98, -1.948, -1.108, -1.948, -1.078, -1.919, -1.078, -1.851, -1.108, -1.821, -0.98, -1.821, -1.01, -1.851, -1.078, -1.919, -1.108, -1.948, -1.108, -1.821, -1.078, -1.851, -1.078, 0.06868, -1.108, 0.03891, -1.108, 0.1658, -1.078, 0.136, 2.857, 1.843, 2.862, 1.005, 2.785, 1.005, 2.789, 1.843, 1.402, 2.865, 1.407, 2.026, 1.33, 2.026, 1.335, 2.865, 2.857, 1.005, 2.862, 0.1658, 2.785, 0.1658, 2.789, 1.005, 1.326, 2.865, 1.33, 2.026, 1.254, 2.026, 1.259, 2.865, 6.197, 3.044, 7.207, 3.044, -3.193, 1.701, -7.148, -7.975, 6.252, 6.851, 6.252, 7.48, -7.376, -1.339, -6.747, -1.339, 6.885, 6.851, 6.252, 6.851, -6.747, -1.339, -6.747, -1.94, 6.885, 7.48, 6.885, 6.851, -6.747, -1.94, -7.376, -1.972, -7.376, -1.972, -7.376, -1.616, -7.376, -1.339, 6.252, 7.48, 6.885, 7.48, -8.44, -1.972, 6.885, 8.544, 6.252, 8.544, -8.44, -1.339, -8.44, -1.548, -8.44, -1.339, 6.252, 8.544, 6.252, 9.173, -9.069, -1.339, 6.885, 9.173, -9.069, -1.972, -9.069, -1.339, 6.252, 9.173, -9.069, -1.972, 6.885, 9.173, 6.885, 8.544, -8.44, -1.972])
me_cube.materials.append(mat_walls)
me_cube.materials.append(mat_floor)
me_cube.use_remesh_preserve_volume = False
me_cube.use_remesh_preserve_attributes = False
me_cube.use_mirror_vertex_groups = False
me_cube.update()

# ---- objects
ob_cube = bpy.data.objects.new('Cube', me_cube)

# ---- transforms, parenting, visibility, modifiers, constraints
ob_cube.location = (0.0, 0.0, 0.0)
ob_cube.lock_rotations_4d = False
ob_cube.empty_display_type = 'ARROWS'
ob_cube.lineart.crease_threshold = 0.0

# ---- collection membership
col_collection.objects.link(ob_cube)

# ---- scene / render settings (as saved in the file)
scene.frame_start = 1; scene.frame_end = 250; scene.frame_set(1)
scene.render.engine = 'BLENDER_EEVEE_NEXT'
scene.cycles.use_denoising = False
scene.cycles.samples = 128
scene.cycles.sampling_pattern = 'TABULATED_SOBOL'
scene.cycles.use_adaptive_sampling = False
scene.cycles.use_light_tree = False
scene.view_settings.view_transform = 'Filmic'
bpy.context.view_layer.update()

# ---- added for rendering (the .blend has no active camera and no usable light): camera, sun
cam_auto = bpy.data.cameras.new('AutoCamera')
cam_auto.lens = 50.0
cam_auto.sensor_width = 36.0
cam_auto.clip_end = 1000.0
ob_auto_camera = bpy.data.objects.new('AutoCamera', cam_auto)
scene.collection.objects.link(ob_auto_camera)
ob_auto_camera.location = (5.8746, -7.83014, 7.47331)
ob_auto_camera.rotation_euler = (1.09748, -7.21219e-08, 0.694738)
scene.camera = ob_auto_camera
light_auto_sun = bpy.data.lights.new('AutoSun', 'SUN')
light_auto_sun.energy = 3.0
light_auto_sun.angle = 0.0523599
ob_auto_sun = bpy.data.objects.new('AutoSun', light_auto_sun)
scene.collection.objects.link(ob_auto_sun)
ob_auto_sun.rotation_euler = (0.872665, 0.174533, 0.523599)
bpy.context.view_layer.update()
